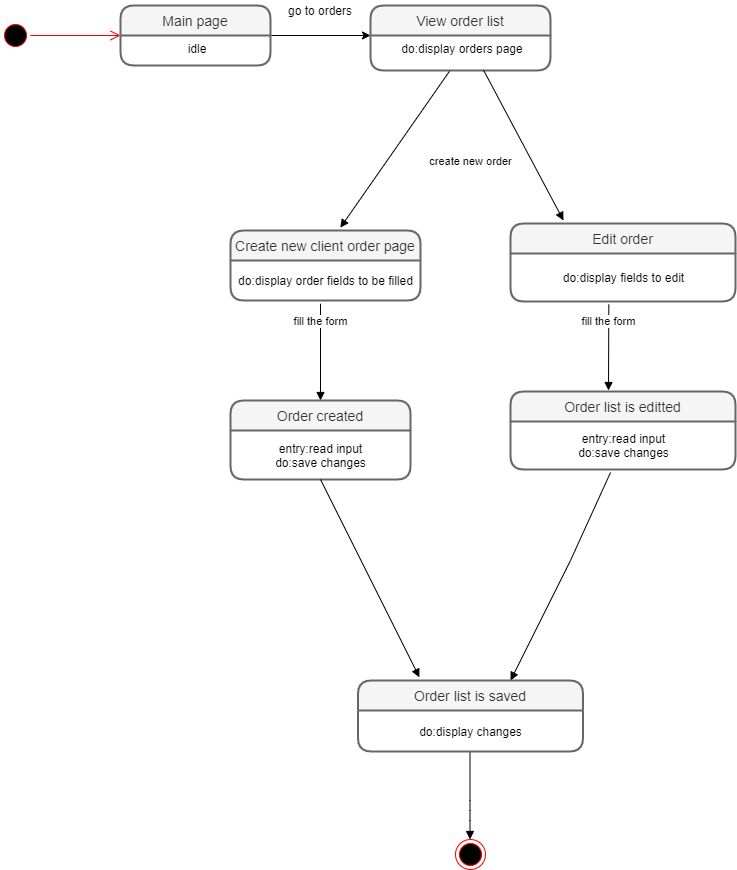

The diagram above was exported from draw.io. Its source (the exported page's mxGraphModel, read from the mxfile embedded in the PNG):
<mxGraphModel dx="1895" dy="499" grid="1" gridSize="10" guides="1" tooltips="1" connect="0" arrows="1" fold="1" page="1" pageScale="1" pageWidth="850" pageHeight="1100" math="0" shadow="0">
  <root>
    <mxCell id="0" />
    <mxCell id="1" parent="0" />
    <mxCell id="m8nx7HHh6s8kqqjs2J_5-3" value="" style="ellipse;html=1;shape=startState;fillColor=#000000;strokeColor=#ff0000;" parent="1" vertex="1">
      <mxGeometry x="-210" y="520" width="30" height="30" as="geometry" />
    </mxCell>
    <mxCell id="m8nx7HHh6s8kqqjs2J_5-4" value="" style="edgeStyle=orthogonalEdgeStyle;html=1;verticalAlign=bottom;endArrow=open;endSize=8;strokeColor=#ff0000;" parent="1" source="m8nx7HHh6s8kqqjs2J_5-3" edge="1">
      <mxGeometry relative="1" as="geometry">
        <mxPoint x="-90" y="535" as="targetPoint" />
      </mxGeometry>
    </mxCell>
    <mxCell id="sCCEVnx5R0UxktF23J5H-3" style="edgeStyle=orthogonalEdgeStyle;rounded=0;orthogonalLoop=1;jettySize=auto;html=1;exitX=1;exitY=0;exitDx=0;exitDy=0;" parent="1" source="sCCEVnx5R0UxktF23J5H-2" edge="1">
      <mxGeometry relative="1" as="geometry">
        <mxPoint x="160" y="535" as="targetPoint" />
        <Array as="points">
          <mxPoint x="160" y="535" />
        </Array>
      </mxGeometry>
    </mxCell>
    <mxCell id="sCCEVnx5R0UxktF23J5H-6" value="go to orders" style="text;html=1;strokeColor=none;fillColor=none;align=center;verticalAlign=middle;whiteSpace=wrap;rounded=0;" parent="1" vertex="1">
      <mxGeometry x="70" y="500" width="80" height="20" as="geometry" />
    </mxCell>
    <mxCell id="sCCEVnx5R0UxktF23J5H-25" value="create new order" style="html=1;verticalAlign=bottom;endArrow=block;entryX=0.578;entryY=-0.04;entryDx=0;entryDy=0;entryPerimeter=0;" parent="1" edge="1" target="m8nx7HHh6s8kqqjs2J_5-10">
      <mxGeometry x="-0.2667" y="74" width="80" relative="1" as="geometry">
        <mxPoint x="239.5" y="570" as="sourcePoint" />
        <mxPoint x="239.5" y="651" as="targetPoint" />
        <mxPoint as="offset" />
      </mxGeometry>
    </mxCell>
    <mxCell id="sCCEVnx5R0UxktF23J5H-31" value="fill the form" style="html=1;verticalAlign=bottom;endArrow=block;" parent="1" edge="1">
      <mxGeometry x="-0.2727" width="80" relative="1" as="geometry">
        <mxPoint x="110.02421052631598" y="810" as="sourcePoint" />
        <mxPoint x="110" y="900" as="targetPoint" />
        <Array as="points">
          <mxPoint x="110" y="800" />
        </Array>
        <mxPoint as="offset" />
      </mxGeometry>
    </mxCell>
    <mxCell id="sCCEVnx5R0UxktF23J5H-72" value="Edit order" style="swimlane;childLayout=stackLayout;horizontal=1;startSize=30;horizontalStack=0;rounded=1;fontSize=14;fontStyle=0;strokeWidth=2;resizeParent=0;resizeLast=1;shadow=0;dashed=0;align=center;fillColor=#f5f5f5;strokeColor=#666666;fontColor=#333333;" parent="1" vertex="1">
      <mxGeometry x="300" y="723" width="225" height="78" as="geometry" />
    </mxCell>
    <mxCell id="sCCEVnx5R0UxktF23J5H-75" value="do:display fields to edit" style="text;html=1;align=center;verticalAlign=middle;resizable=0;points=[];autosize=1;" parent="sCCEVnx5R0UxktF23J5H-72" vertex="1">
      <mxGeometry y="30" width="225" height="48" as="geometry" />
    </mxCell>
    <mxCell id="sCCEVnx5R0UxktF23J5H-77" value="Order list is editted" style="swimlane;childLayout=stackLayout;horizontal=1;startSize=30;horizontalStack=0;rounded=1;fontSize=14;fontStyle=0;strokeWidth=2;resizeParent=0;resizeLast=1;shadow=0;dashed=0;align=center;fillColor=#f5f5f5;strokeColor=#666666;fontColor=#333333;" parent="1" vertex="1">
      <mxGeometry x="300" y="891" width="225" height="78" as="geometry" />
    </mxCell>
    <mxCell id="sCCEVnx5R0UxktF23J5H-78" value="entry:read input&lt;br&gt;do:save changes" style="text;html=1;align=center;verticalAlign=middle;resizable=0;points=[];autosize=1;" parent="sCCEVnx5R0UxktF23J5H-77" vertex="1">
      <mxGeometry y="30" width="225" height="48" as="geometry" />
    </mxCell>
    <mxCell id="m8nx7HHh6s8kqqjs2J_5-10" value="Create new client order page" style="swimlane;childLayout=stackLayout;horizontal=1;startSize=30;horizontalStack=0;rounded=1;fontSize=14;fontStyle=0;strokeWidth=2;resizeParent=0;resizeLast=1;shadow=0;dashed=0;align=center;fillColor=#f5f5f5;strokeColor=#666666;fontColor=#333333;" parent="1" vertex="1">
      <mxGeometry x="20" y="730" width="190" height="70" as="geometry" />
    </mxCell>
    <mxCell id="9z21fC1VKxVZlU80u0tu-1" value="do:display order fields to be filled" style="text;html=1;align=center;verticalAlign=middle;resizable=0;points=[];autosize=1;" parent="m8nx7HHh6s8kqqjs2J_5-10" vertex="1">
      <mxGeometry y="30" width="190" height="40" as="geometry" />
    </mxCell>
    <mxCell id="sCCEVnx5R0UxktF23J5H-34" value="Order created" style="swimlane;childLayout=stackLayout;horizontal=1;startSize=30;horizontalStack=0;rounded=1;fontSize=14;fontStyle=0;strokeWidth=2;resizeParent=0;resizeLast=1;shadow=0;dashed=0;align=center;fillColor=#f5f5f5;strokeColor=#666666;fontColor=#333333;" parent="1" vertex="1">
      <mxGeometry x="20" y="900" width="180" height="79" as="geometry" />
    </mxCell>
    <mxCell id="sCCEVnx5R0UxktF23J5H-35" value="entry:read input&lt;br&gt;do:save changes" style="text;html=1;align=center;verticalAlign=middle;resizable=0;points=[];autosize=1;" parent="sCCEVnx5R0UxktF23J5H-34" vertex="1">
      <mxGeometry y="30" width="180" height="49" as="geometry" />
    </mxCell>
    <mxCell id="sCCEVnx5R0UxktF23J5H-42" value="" style="ellipse;html=1;shape=endState;fillColor=#000000;strokeColor=#ff0000;align=center;" parent="1" vertex="1">
      <mxGeometry x="245" y="1339" width="30" height="30" as="geometry" />
    </mxCell>
    <mxCell id="sCCEVnx5R0UxktF23J5H-61" value="" style="html=1;verticalAlign=bottom;endArrow=block;entryX=0.273;entryY=-0.045;entryDx=0;entryDy=0;entryPerimeter=0;" parent="1" edge="1" target="sCCEVnx5R0UxktF23J5H-93">
      <mxGeometry x="0.25" y="55" width="80" relative="1" as="geometry">
        <mxPoint x="110" y="979" as="sourcePoint" />
        <mxPoint x="110" y="1060" as="targetPoint" />
        <mxPoint as="offset" />
      </mxGeometry>
    </mxCell>
    <mxCell id="sCCEVnx5R0UxktF23J5H-62" value="" style="html=1;verticalAlign=bottom;endArrow=block;exitX=0.5;exitY=1;exitDx=0;exitDy=0;" parent="1" edge="1">
      <mxGeometry x="-0.1994" y="88" width="80" relative="1" as="geometry">
        <mxPoint x="259.5" y="1251" as="sourcePoint" />
        <mxPoint x="259.5" y="1339" as="targetPoint" />
        <Array as="points">
          <mxPoint x="259.5" y="1310" />
        </Array>
        <mxPoint as="offset" />
      </mxGeometry>
    </mxCell>
    <mxCell id="sCCEVnx5R0UxktF23J5H-87" value="" style="html=1;verticalAlign=bottom;endArrow=block;exitX=0.5;exitY=1;exitDx=0;exitDy=0;entryX=0.678;entryY=0;entryDx=0;entryDy=0;entryPerimeter=0;" parent="1" edge="1" target="sCCEVnx5R0UxktF23J5H-93">
      <mxGeometry x="-0.1994" y="88" width="80" relative="1" as="geometry">
        <mxPoint x="400" y="972" as="sourcePoint" />
        <mxPoint x="400" y="1061" as="targetPoint" />
        <Array as="points">
          <mxPoint x="360" y="1060" />
        </Array>
        <mxPoint as="offset" />
      </mxGeometry>
    </mxCell>
    <mxCell id="m8nx7HHh6s8kqqjs2J_5-1" value="View order list" style="swimlane;childLayout=stackLayout;horizontal=1;startSize=30;horizontalStack=0;rounded=1;fontSize=14;fontStyle=0;strokeWidth=2;resizeParent=0;resizeLast=1;shadow=0;dashed=0;align=center;fillColor=#f5f5f5;strokeColor=#666666;fontColor=#333333;" parent="1" vertex="1">
      <mxGeometry x="160" y="505" width="180" height="65" as="geometry" />
    </mxCell>
    <mxCell id="m8nx7HHh6s8kqqjs2J_5-2" value="do:display orders page" style="align=center;strokeColor=none;fillColor=none;spacingLeft=4;fontSize=12;verticalAlign=top;resizable=0;rotatable=0;part=1;" parent="m8nx7HHh6s8kqqjs2J_5-1" vertex="1">
      <mxGeometry y="30" width="180" height="35" as="geometry" />
    </mxCell>
    <mxCell id="sCCEVnx5R0UxktF23J5H-1" value="Main page" style="swimlane;childLayout=stackLayout;horizontal=1;startSize=30;horizontalStack=0;rounded=1;fontSize=14;fontStyle=0;strokeWidth=2;resizeParent=0;resizeLast=1;shadow=0;dashed=0;align=center;fillColor=#f5f5f5;strokeColor=#666666;fontColor=#333333;" parent="1" vertex="1">
      <mxGeometry x="-90" y="505" width="150" height="60" as="geometry" />
    </mxCell>
    <mxCell id="sCCEVnx5R0UxktF23J5H-2" value="idle" style="align=center;strokeColor=none;fillColor=none;spacingLeft=4;fontSize=12;verticalAlign=top;resizable=0;rotatable=0;part=1;" parent="sCCEVnx5R0UxktF23J5H-1" vertex="1">
      <mxGeometry y="30" width="150" height="30" as="geometry" />
    </mxCell>
    <mxCell id="sCCEVnx5R0UxktF23J5H-92" value="" style="html=1;verticalAlign=bottom;endArrow=block;exitX=0.628;exitY=0.989;exitDx=0;exitDy=0;exitPerimeter=0;" parent="1" source="m8nx7HHh6s8kqqjs2J_5-2" edge="1">
      <mxGeometry width="80" relative="1" as="geometry">
        <mxPoint x="353.1999999999998" y="657.5999999999999" as="sourcePoint" />
        <mxPoint x="353" y="720" as="targetPoint" />
        <Array as="points" />
      </mxGeometry>
    </mxCell>
    <mxCell id="sCCEVnx5R0UxktF23J5H-93" value="Order list is saved" style="swimlane;childLayout=stackLayout;horizontal=1;startSize=30;horizontalStack=0;rounded=1;fontSize=14;fontStyle=0;strokeWidth=2;resizeParent=0;resizeLast=1;shadow=0;dashed=0;align=center;fillColor=#f5f5f5;strokeColor=#666666;fontColor=#333333;" parent="1" vertex="1">
      <mxGeometry x="147.5" y="1180" width="225" height="71" as="geometry" />
    </mxCell>
    <mxCell id="sCCEVnx5R0UxktF23J5H-94" value="do:display changes" style="text;html=1;align=center;verticalAlign=middle;resizable=0;points=[];autosize=1;" parent="sCCEVnx5R0UxktF23J5H-93" vertex="1">
      <mxGeometry y="30" width="225" height="41" as="geometry" />
    </mxCell>
    <mxCell id="sCCEVnx5R0UxktF23J5H-103" value="fill the form" style="html=1;verticalAlign=bottom;endArrow=block;exitX=0.437;exitY=1.063;exitDx=0;exitDy=0;exitPerimeter=0;" parent="1" source="sCCEVnx5R0UxktF23J5H-75" edge="1">
      <mxGeometry x="-0.3957" width="80" relative="1" as="geometry">
        <mxPoint x="340" y="840" as="sourcePoint" />
        <mxPoint x="398" y="890" as="targetPoint" />
        <mxPoint as="offset" />
      </mxGeometry>
    </mxCell>
  </root>
</mxGraphModel>